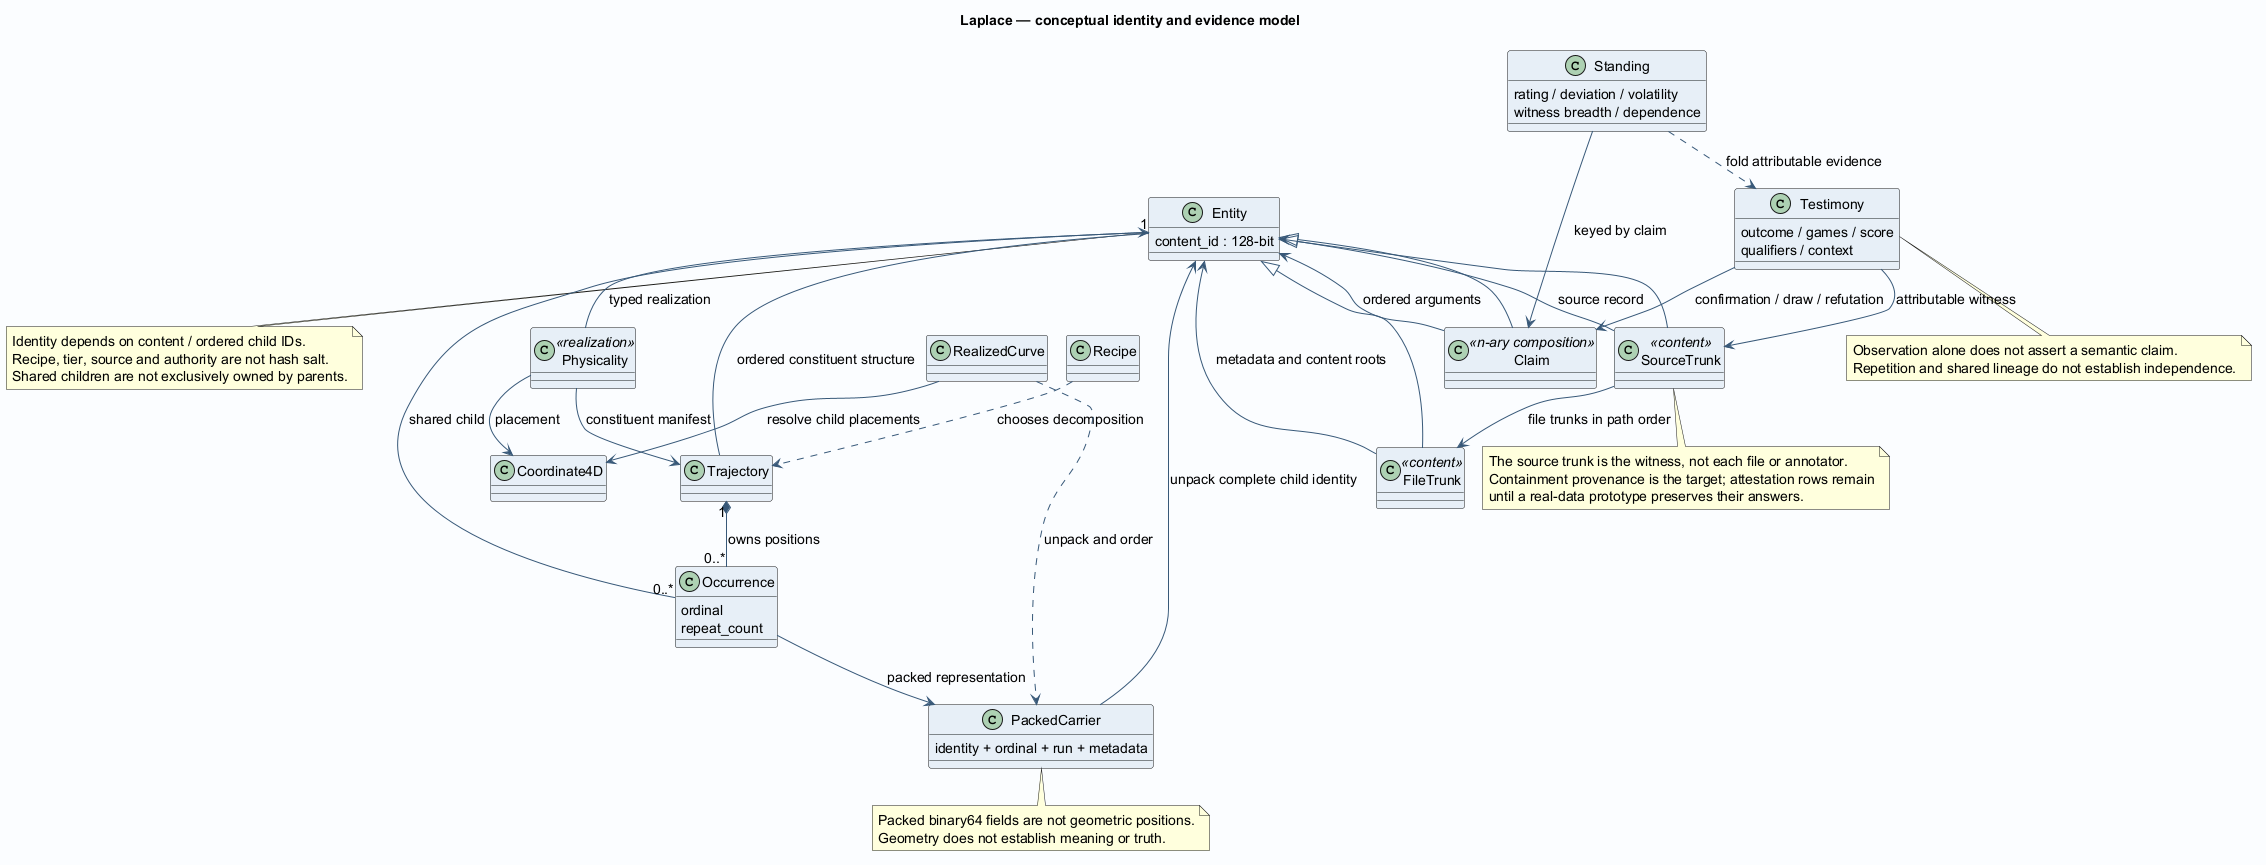

The diagram above was rendered by PlantUML. Its source (embedded in the PNG):
@startuml
!pragma layout smetana
skinparam backgroundColor #FAFCFF
skinparam shadowing false
skinparam defaultFontName SansSerif
skinparam defaultFontSize 14
skinparam ArrowColor #385978
skinparam componentBackgroundColor #E6EFF7
skinparam classBackgroundColor #E6EFF7
title Laplace — conceptual identity and evidence model

class Entity {
 content_id : 128-bit
}
class Trajectory
class Occurrence {
 ordinal
 repeat_count
}
class Recipe
class SourceTrunk <<content>>
class FileTrunk <<content>>
class Testimony {
 outcome / games / score
 qualifiers / context
}
class Claim <<n-ary composition>>
class Standing {
 rating / deviation / volatility
 witness breadth / dependence
}
class Physicality <<realization>>
class Coordinate4D
class PackedCarrier {
 identity + ordinal + run + metadata
}
class RealizedCurve
Entity -- Trajectory : ordered constituent structure
Trajectory "1" *-- "0..*" Occurrence : owns positions
Occurrence "0..*" --> "1" Entity : shared child
Recipe ..> Trajectory : chooses decomposition
Entity <|-- Claim
Entity <|-- SourceTrunk
Entity <|-- FileTrunk
SourceTrunk --> FileTrunk : file trunks in path order
SourceTrunk --> Entity : source record
FileTrunk --> Entity : metadata and content roots
Testimony --> SourceTrunk : attributable witness
Testimony --> Claim : confirmation / draw / refutation
Claim --> Entity : ordered arguments
Standing --> Claim : keyed by claim
Standing ..> Testimony : fold attributable evidence
Entity -- Physicality : typed realization
Physicality --> Coordinate4D : placement
Physicality --> Trajectory : constituent manifest
Occurrence --> PackedCarrier : packed representation
PackedCarrier --> Entity : unpack complete child identity
RealizedCurve ..> PackedCarrier : unpack and order
RealizedCurve --> Coordinate4D : resolve child placements
note bottom of Entity
Identity depends on content / ordered child IDs.
Recipe, tier, source and authority are not hash salt.
Shared children are not exclusively owned by parents.
end note
note bottom of SourceTrunk
The source trunk is the witness, not each file or annotator.
Containment provenance is the target; attestation rows remain
until a real-data prototype preserves their answers.
end note
note bottom of Testimony
Observation alone does not assert a semantic claim.
Repetition and shared lineage do not establish independence.
end note
note bottom of PackedCarrier
Packed binary64 fields are not geometric positions.
Geometry does not establish meaning or truth.
end note

@enduml